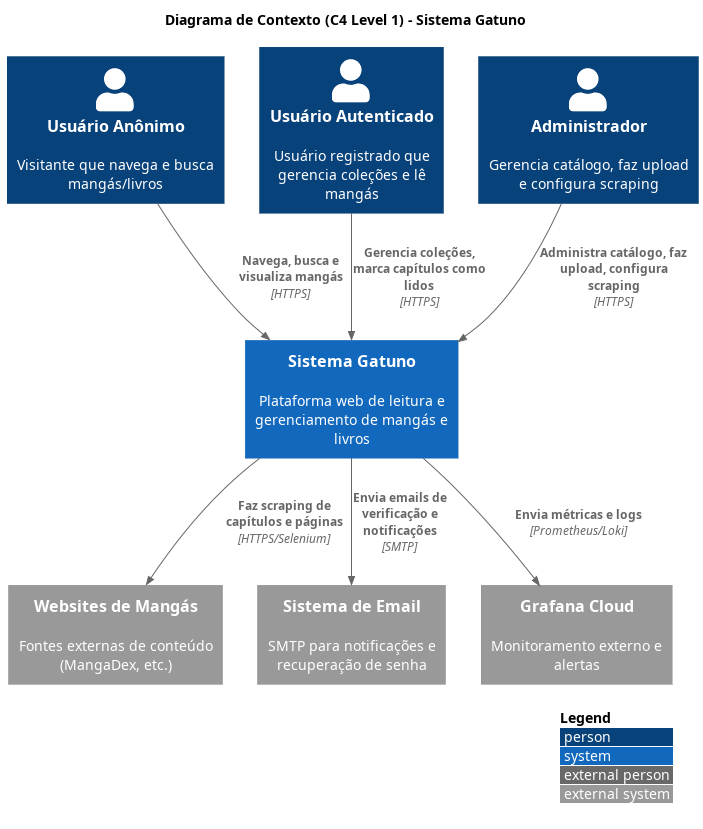

The diagram above was rendered by PlantUML. Its source (embedded in the PNG):
@startuml C4 Context Diagram
!include https://raw.githubusercontent.com/plantuml-stdlib/C4-PlantUML/master/C4_Context.puml

LAYOUT_WITH_LEGEND()

title Diagrama de Contexto (C4 Level 1) - Sistema Gatuno

Person(anonimo, "Usuário Anônimo", "Visitante que navega e busca mangás/livros")
Person(usuario, "Usuário Autenticado", "Usuário registrado que gerencia coleções e lê mangás")
Person(admin, "Administrador", "Gerencia catálogo, faz upload e configura scraping")

System(gatuno, "Sistema Gatuno", "Plataforma web de leitura e gerenciamento de mangás e livros")

System_Ext(websites, "Websites de Mangás", "Fontes externas de conteúdo (MangaDex, etc.)")
System_Ext(email, "Sistema de Email", "SMTP para notificações e recuperação de senha")
System_Ext(monitoring, "Grafana Cloud", "Monitoramento externo e alertas")

Rel(anonimo, gatuno, "Navega, busca e visualiza mangás", "HTTPS")
Rel(usuario, gatuno, "Gerencia coleções, marca capítulos como lidos", "HTTPS")
Rel(admin, gatuno, "Administra catálogo, faz upload, configura scraping", "HTTPS")

Rel(gatuno, websites, "Faz scraping de capítulos e páginas", "HTTPS/Selenium")
Rel(gatuno, email, "Envia emails de verificação e notificações", "SMTP")
Rel(gatuno, monitoring, "Envia métricas e logs", "Prometheus/Loki")

@enduml